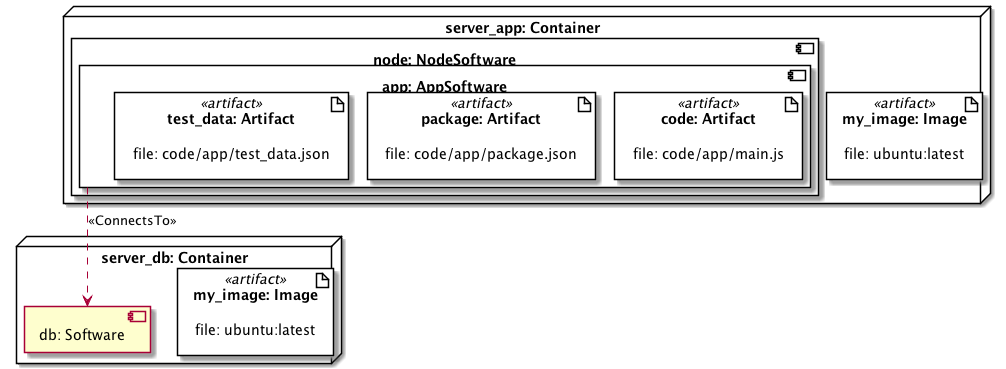

The diagram above was rendered by PlantUML. Its source (embedded in the PNG):
@startuml
skinparam componentStyle uml2
allowmixing

node "server_app: Container" as node_server_app {
component "node: NodeSoftware" as node_node {
component "app: AppSoftware" as node_app {
artifact "code: Artifact" <<artifact>> as node_app_artifact_code {
label "file: code/app/main.js" as node_app_artifact_code_label
}
artifact "package: Artifact" <<artifact>> as node_app_artifact_package {
label "file: code/app/package.json" as node_app_artifact_package_label
}
artifact "test_data: Artifact" <<artifact>> as node_app_artifact_test_data {
label "file: code/app/test_data.json" as node_app_artifact_test_data_label
}
}
}
artifact "my_image: Image" <<artifact>> as node_server_app_artifact_my_image {
label "file: ubuntu:latest" as node_server_app_artifact_my_image_label
}
}
node "server_db: Container" as node_server_db {
component "db: Software" as node_db
artifact "my_image: Image" <<artifact>> as node_server_db_artifact_my_image {
label "file: ubuntu:latest" as node_server_db_artifact_my_image_label
}
}
node_app ..> node_db : <<ConnectsTo>>
@enduml